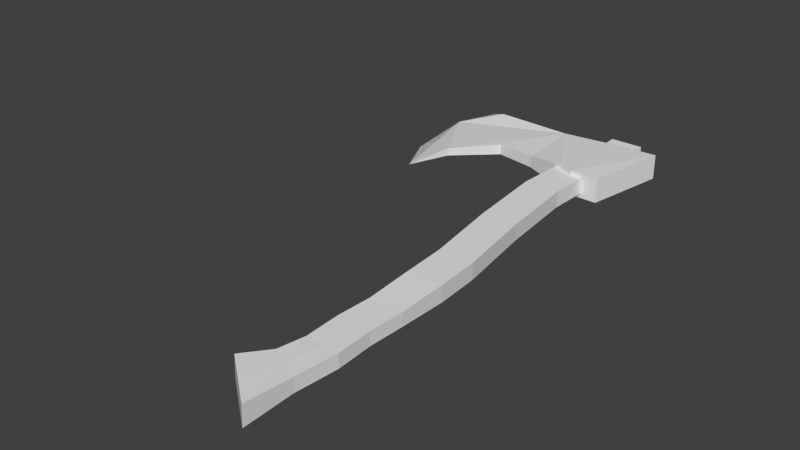 # Source: Axe.blend  (saved by Blender 2.76.0; exported with 4.5.12 LTS)
import bpy
from mathutils import Matrix  # noqa: F401  (used for matrix-valued properties, if any)

bpy.ops.wm.read_factory_settings(use_empty=True)
scene = bpy.context.scene
scene.name = 'Scene'

# ---- collections
col_collection_1 = bpy.data.collections.new('Collection 1'); scene.collection.children.link(col_collection_1)

# ---- world
world_world = bpy.data.worlds.new('World'); scene.world = world_world
world_world.color = (0.05088, 0.05088, 0.05088)
world_world.use_sun_shadow = False
world_world.sun_shadow_jitter_overblur = 0.0
world_world.cycles.sampling_method = 'MANUAL'
world_world.cycles.sample_map_resolution = 256

# ---- meshes
me_cube_001 = bpy.data.meshes.new('Cube.001')
me_cube_001.from_pydata([(-3.632, -0.1255, -2.392), (-4.626, -5.584, -2.392), (-16.34, -9.292, -1.549), (-17.62, -6.521, -1.549), (-18.15, -1.483, -1.382), (-17.03, 1.394, -1.382), (-10.15, -4.439, -1.722), (-15.95, 0.7353, -1.476), (-10.46, 0.1352, -1.722), (-12.79, -4.076, -1.62), (-15.23, -6.644, -1.476), (-7.416, -5.195, -2.392), (-6.516, -5.57, -2.392), (-6.64, 0.004851, 0.07344), (-6.64, 0.004851, -2.173), (-10.46, 0.1352, -0.3778), (-3.632, -0.1255, 0.2923), (-4.626, -5.584, 0.2923), (-12.79, -4.076, -0.4802), (-15.23, -6.644, -0.6235), (-7.416, -5.195, 0.2923), (-6.516, -5.57, 0.2923), (-10.15, -4.439, -0.3778), (-15.95, 0.7353, -0.6235), (-4.252, -29.15, -1.777), (-4.252, -29.15, -0.3611), (-4.581, -34.94, -2.072), (-4.528, -34.93, 0.08516), (-6.414, -29.03, -1.777), (-6.414, -29.03, -0.3611), (-7.532, -32.62, -1.903), (-7.479, -32.61, 0.2542), (-4.289, -24.45, -1.768), (-4.289, -24.45, -0.3701), (-6.432, -24.45, -1.768), (-6.432, -24.45, -0.3701), (-4.497, -18.43, -1.934), (-4.497, -18.43, -0.2037), (-6.761, -18.43, -1.934), (-6.761, -18.43, -0.2037), (-5.818, -8.128, -1.934), (-5.818, -8.128, -0.2037), (-8.082, -8.128, -1.934), (-8.082, -8.128, -0.2037), (-5.7, -0.05598, -1.612), (-5.7, -0.05598, -0.5256), (-7.615, -0.05598, -1.612), (-7.615, -0.05598, -0.5256), (-5.483, 1.44, -1.675), (-5.483, 1.44, -0.4628), (-7.619, 1.44, -1.675), (-7.619, 1.44, -0.4628), (-4.252, -29.15, -1.069), (-4.464, -31.86, -0.2956), (-4.554, -34.93, -0.9933), (-4.501, -31.87, -1.776), (-6.004, -33.77, 0.1697), (-7.506, -32.62, -0.8243), (-6.057, -33.78, -1.987), (-6.591, -30.86, -0.1656), (-6.414, -29.03, -1.069), (-6.628, -30.87, -1.646), (-5.333, -29.09, -0.3611), (-5.333, -29.09, -1.777), (-4.289, -24.45, -1.069), (-6.432, -24.45, -1.069), (-5.361, -24.45, -0.3701), (-5.361, -24.45, -1.768), (-4.378, -26.8, -1.772), (-4.378, -26.8, -0.3656), (-6.531, -26.74, -1.772), (-6.531, -26.74, -0.3656), (-4.497, -18.43, -1.069), (-6.761, -18.43, -1.069), (-5.629, -18.43, -0.2037), (-5.629, -18.43, -1.934), (-4.316, -21.3, -0.2037), (-6.579, -21.3, -0.2037), (-4.316, -21.3, -1.934), (-6.579, -21.3, -1.934), (-5.818, -8.128, -1.069), (-8.082, -8.128, -1.069), (-6.95, -8.128, -0.2037), (-6.95, -8.128, -1.934), (-5.287, -13.28, -0.2037), (-7.55, -13.28, -0.2037), (-5.287, -13.28, -1.934), (-7.55, -13.28, -1.934), (-5.7, -0.05598, -1.069), (-7.615, -0.05598, -1.069), (-6.658, -0.05598, -0.5256), (-6.658, -0.05598, -1.612), (-7.912, -4.141, -1.914), (-5.702, -4.141, -1.914), (-7.912, -4.141, -0.2243), (-5.702, -4.141, -0.2243), (-5.483, 1.44, -1.069), (-7.619, 1.44, -1.069), (-6.551, 1.44, -0.4628), (-6.551, 1.44, -1.675), (-7.617, 0.6919, -1.644), (-5.592, 0.6919, -1.644), (-7.617, 0.6919, -0.4942), (-5.592, 0.6919, -0.4942), (-5.592, 0.6919, -1.069), (-6.605, 0.6919, -0.4942), (-7.617, 0.6919, -1.069), (-6.551, 1.44, -1.069), (-5.702, -4.141, -1.069), (-6.807, -4.141, -0.2243), (-7.912, -4.141, -1.069), (-6.605, 0.6919, -1.644), (-7.55, -13.28, -1.069), (-6.418, -13.28, -1.934), (-5.287, -13.28, -1.069), (-6.807, -4.141, -1.914), (-6.579, -21.3, -1.069), (-5.447, -21.3, -1.934), (-4.316, -21.3, -1.069), (-6.418, -13.28, -0.2037), (-6.531, -26.74, -1.069), (-5.455, -26.77, -0.3656), (-5.455, -26.77, -1.772), (-5.447, -21.3, -0.2037), (-5.528, -31.36, -0.2306), (-5.564, -31.37, -1.711), (-4.378, -26.8, -1.069), (-6.609, -30.87, -0.9056), (-6.03, -33.77, -0.9088), (-4.483, -31.86, -1.036)], [], [(11, 12, 21, 20), (17, 16, 13, 15, 23, 5, 4, 3, 2, 19, 18, 22, 20, 21), (10, 9, 18, 19), (2, 10, 19), (1, 12, 11, 6, 9, 10, 2, 3, 4, 5, 7, 8, 14, 0), (7, 5, 23), (6, 11, 20, 22), (0, 14, 8, 15, 13, 16), (9, 6, 22, 18), (8, 7, 23, 15), (12, 1, 17, 21), (1, 0, 16, 17), (129, 54, 26, 55), (128, 57, 30, 58), (127, 60, 28, 61), (126, 68, 32, 64), (125, 58, 30, 61), (124, 56, 27, 53), (123, 76, 37, 74), (122, 70, 34, 67), (121, 69, 33, 66), (120, 71, 35, 65), (119, 84, 41, 82), (118, 78, 36, 72), (117, 79, 38, 75), (116, 77, 39, 73), (115, 92, 46, 91), (114, 86, 40, 80), (113, 87, 42, 83), (112, 85, 43, 81), (111, 100, 50, 99), (110, 94, 47, 89), (109, 95, 45, 90), (108, 93, 44, 88), (107, 96, 48, 99), (106, 102, 51, 97), (105, 103, 49, 98), (104, 101, 48, 96), (103, 104, 96, 49), (45, 88, 104, 103), (88, 44, 101, 104), (102, 105, 98, 51), (47, 90, 105, 102), (90, 45, 103, 105), (100, 106, 97, 50), (46, 89, 106, 100), (89, 47, 102, 106), (97, 107, 99, 50), (51, 98, 107, 97), (98, 49, 96, 107), (95, 108, 88, 45), (41, 80, 108, 95), (80, 40, 93, 108), (94, 109, 90, 47), (43, 82, 109, 94), (82, 41, 95, 109), (92, 110, 89, 46), (42, 81, 110, 92), (81, 43, 94, 110), (101, 111, 99, 48), (44, 91, 111, 101), (91, 46, 100, 111), (87, 112, 81, 42), (38, 73, 112, 87), (73, 39, 85, 112), (86, 113, 83, 40), (36, 75, 113, 86), (75, 38, 87, 113), (84, 114, 80, 41), (37, 72, 114, 84), (72, 36, 86, 114), (93, 115, 91, 44), (40, 83, 115, 93), (83, 42, 92, 115), (79, 116, 73, 38), (34, 65, 116, 79), (65, 35, 77, 116), (78, 117, 75, 36), (32, 67, 117, 78), (67, 34, 79, 117), (76, 118, 72, 37), (33, 64, 118, 76), (64, 32, 78, 118), (85, 119, 82, 43), (39, 74, 119, 85), (74, 37, 84, 119), (70, 120, 65, 34), (28, 60, 120, 70), (60, 29, 71, 120), (71, 121, 66, 35), (29, 62, 121, 71), (62, 25, 69, 121), (68, 122, 67, 32), (24, 63, 122, 68), (63, 28, 70, 122), (77, 123, 74, 39), (35, 66, 123, 77), (66, 33, 76, 123), (62, 124, 53, 25), (29, 59, 124, 62), (59, 31, 56, 124), (63, 125, 61, 28), (24, 55, 125, 63), (55, 26, 58, 125), (69, 126, 64, 33), (25, 52, 126, 69), (52, 24, 68, 126), (57, 127, 61, 30), (31, 59, 127, 57), (59, 29, 60, 127), (54, 128, 58, 26), (27, 56, 128, 54), (56, 31, 57, 128), (52, 129, 55, 24), (25, 53, 129, 52), (53, 27, 54, 129)])
me_cube_001.use_remesh_preserve_volume = False
me_cube_001.use_remesh_preserve_attributes = False
me_cube_001.use_mirror_vertex_groups = False
me_cube_001.update()

# ---- objects
ob_axe = bpy.data.objects.new('Axe', me_cube_001)

# ---- transforms, parenting, visibility, modifiers, constraints
ob_axe.location = (7.856, 6.124, 0.4017)
ob_axe.scale = (1.0, 1.0, 0.6065)
ob_axe.lineart.crease_threshold = 0.0

# ---- collection membership
col_collection_1.objects.link(ob_axe)

# ---- scene / render settings (as saved in the file)
scene.frame_start = 1; scene.frame_end = 250; scene.frame_set(1)
scene.render.engine = 'BLENDER_EEVEE_NEXT'
scene.render.resolution_percentage = 50
scene.render.dither_intensity = 0.0
scene.cycles.use_denoising = False
scene.cycles.samples = 10
scene.cycles.sampling_pattern = 'TABULATED_SOBOL'
scene.cycles.light_sampling_threshold = 0.0
scene.cycles.use_adaptive_sampling = False
scene.cycles.use_light_tree = False
scene.cycles.blur_glossy = 0.0
scene.cycles.pixel_filter_type = 'GAUSSIAN'
scene.cycles.sample_clamp_indirect = 0.0
scene.view_settings.view_transform = 'Standard'
bpy.context.view_layer.update()

# ---- added for rendering (the .blend has no active camera and no usable light): camera, sun
cam_auto = bpy.data.cameras.new('AutoCamera')
cam_auto.lens = 50.0
cam_auto.sensor_width = 36.0
cam_auto.clip_end = 1000.0
ob_auto_camera = bpy.data.objects.new('AutoCamera', cam_auto)
scene.collection.objects.link(ob_auto_camera)
ob_auto_camera.location = (33.234, -54.15, 28.7818)
ob_auto_camera.rotation_euler = (1.09748, -7.21219e-08, 0.694738)
scene.camera = ob_auto_camera
light_auto_sun = bpy.data.lights.new('AutoSun', 'SUN')
light_auto_sun.energy = 3.0
light_auto_sun.angle = 0.0523599
ob_auto_sun = bpy.data.objects.new('AutoSun', light_auto_sun)
scene.collection.objects.link(ob_auto_sun)
ob_auto_sun.rotation_euler = (0.872665, 0.174533, 0.523599)
bpy.context.view_layer.update()
